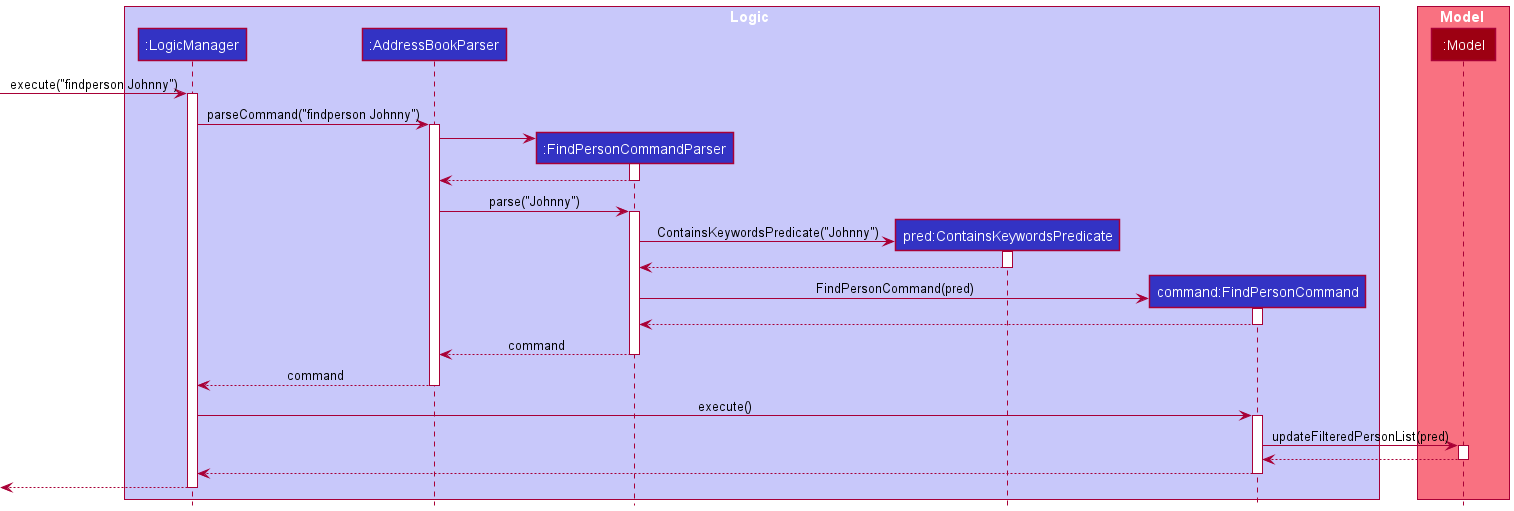

The diagram above was rendered by PlantUML. Its source (embedded in the PNG):
@startuml
!include style.puml

box Logic LOGIC_COLOR_T1
participant ":LogicManager" as LogicManager LOGIC_COLOR
participant ":AddressBookParser" as AddressBookParser LOGIC_COLOR
participant ":FindPersonCommandParser" as FindPersonCommandParser LOGIC_COLOR
participant "pred:ContainsKeywordsPredicate" as ContainsKeywordsPredicate LOGIC_COLOR
participant "command:FindPersonCommand" as FindPersonCommand LOGIC_COLOR
end box

box Model MODEL_COLOR_T1
participant ":Model" as Model MODEL_COLOR
end box

autoactivate on

[-> LogicManager : execute("findperson Johnny")

LogicManager -> AddressBookParser : parseCommand("findperson Johnny")

create FindPersonCommandParser
AddressBookParser -> FindPersonCommandParser
AddressBookParser <-- FindPersonCommandParser

AddressBookParser -> FindPersonCommandParser : parse("Johnny")
create ContainsKeywordsPredicate
FindPersonCommandParser -> ContainsKeywordsPredicate : ContainsKeywordsPredicate("Johnny")
FindPersonCommandParser <-- ContainsKeywordsPredicate

create FindPersonCommand
FindPersonCommandParser -> FindPersonCommand : FindPersonCommand(pred)
FindPersonCommandParser <-- FindPersonCommand
AddressBookParser <-- FindPersonCommandParser : command
LogicManager <-- AddressBookParser : command

LogicManager -> FindPersonCommand : execute()
FindPersonCommand -> Model : updateFilteredPersonList(pred)
FindPersonCommand <-- Model
LogicManager <-- FindPersonCommand

[<-- LogicManager

@enduml